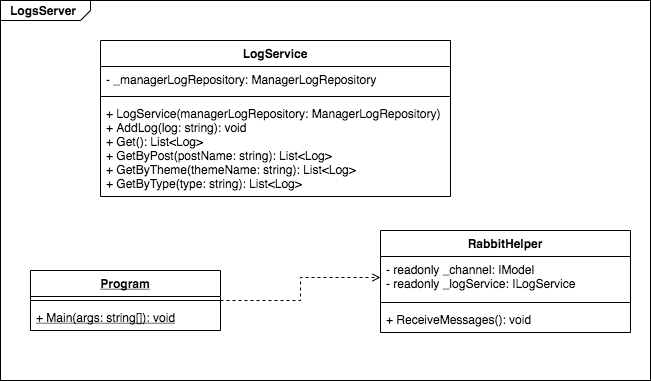

The diagram above was exported from draw.io. Its source (the exported page's mxGraphModel, read from the mxfile embedded in the PNG):
<mxGraphModel dx="1351" dy="660" grid="1" gridSize="10" guides="1" tooltips="1" connect="1" arrows="1" fold="1" page="1" pageScale="1" pageWidth="827" pageHeight="1169" math="0" shadow="0">
  <root>
    <mxCell id="0" />
    <mxCell id="1" parent="0" />
    <mxCell id="T-xwi1U6ii2F1ryWMr7b-18" value="&lt;p style=&quot;margin: 0px ; margin-top: 4px ; margin-left: 10px ; text-align: left&quot;&gt;&lt;b&gt;LogsServer&lt;/b&gt;&lt;/p&gt;" style="html=1;strokeWidth=1;shape=mxgraph.sysml.package;html=1;overflow=fill;whiteSpace=wrap;" vertex="1" parent="1">
      <mxGeometry x="70" y="150" width="650" height="380" as="geometry" />
    </mxCell>
    <mxCell id="T-xwi1U6ii2F1ryWMr7b-1" value="LogService" style="swimlane;fontStyle=1;align=center;verticalAlign=top;childLayout=stackLayout;horizontal=1;startSize=26;horizontalStack=0;resizeParent=1;resizeParentMax=0;resizeLast=0;collapsible=1;marginBottom=0;" vertex="1" parent="1">
      <mxGeometry x="170" y="190" width="350" height="156" as="geometry" />
    </mxCell>
    <mxCell id="T-xwi1U6ii2F1ryWMr7b-2" value="- _managerLogRepository: ManagerLogRepository" style="text;strokeColor=none;fillColor=none;align=left;verticalAlign=top;spacingLeft=4;spacingRight=4;overflow=hidden;rotatable=0;points=[[0,0.5],[1,0.5]];portConstraint=eastwest;" vertex="1" parent="T-xwi1U6ii2F1ryWMr7b-1">
      <mxGeometry y="26" width="350" height="26" as="geometry" />
    </mxCell>
    <mxCell id="T-xwi1U6ii2F1ryWMr7b-3" value="" style="line;strokeWidth=1;fillColor=none;align=left;verticalAlign=middle;spacingTop=-1;spacingLeft=3;spacingRight=3;rotatable=0;labelPosition=right;points=[];portConstraint=eastwest;" vertex="1" parent="T-xwi1U6ii2F1ryWMr7b-1">
      <mxGeometry y="52" width="350" height="8" as="geometry" />
    </mxCell>
    <mxCell id="T-xwi1U6ii2F1ryWMr7b-4" value="+ LogService(managerLogRepository: ManagerLogRepository)&#10;+ AddLog(log: string): void&#10;+ Get(): List&lt;Log&gt;&#10;+ GetByPost(postName: string): List&lt;Log&gt;&#10;+ GetByTheme(themeName: string): List&lt;Log&gt;&#10;+ GetByType(type: string): List&lt;Log&gt;" style="text;strokeColor=none;fillColor=none;align=left;verticalAlign=top;spacingLeft=4;spacingRight=4;overflow=hidden;rotatable=0;points=[[0,0.5],[1,0.5]];portConstraint=eastwest;" vertex="1" parent="T-xwi1U6ii2F1ryWMr7b-1">
      <mxGeometry y="60" width="350" height="96" as="geometry" />
    </mxCell>
    <mxCell id="T-xwi1U6ii2F1ryWMr7b-17" style="edgeStyle=orthogonalEdgeStyle;rounded=0;orthogonalLoop=1;jettySize=auto;html=1;endArrow=open;endFill=0;dashed=1;" edge="1" parent="1" source="T-xwi1U6ii2F1ryWMr7b-5" target="T-xwi1U6ii2F1ryWMr7b-16">
      <mxGeometry relative="1" as="geometry" />
    </mxCell>
    <mxCell id="T-xwi1U6ii2F1ryWMr7b-5" value="Program" style="swimlane;fontStyle=5;align=center;verticalAlign=top;childLayout=stackLayout;horizontal=1;startSize=26;horizontalStack=0;resizeParent=1;resizeParentMax=0;resizeLast=0;collapsible=1;marginBottom=0;" vertex="1" parent="1">
      <mxGeometry x="100" y="420" width="190" height="60" as="geometry" />
    </mxCell>
    <mxCell id="T-xwi1U6ii2F1ryWMr7b-7" value="" style="line;strokeWidth=1;fillColor=none;align=left;verticalAlign=middle;spacingTop=-1;spacingLeft=3;spacingRight=3;rotatable=0;labelPosition=right;points=[];portConstraint=eastwest;" vertex="1" parent="T-xwi1U6ii2F1ryWMr7b-5">
      <mxGeometry y="26" width="190" height="8" as="geometry" />
    </mxCell>
    <mxCell id="T-xwi1U6ii2F1ryWMr7b-8" value="+ Main(args: string[]): void" style="text;strokeColor=none;fillColor=none;align=left;verticalAlign=top;spacingLeft=4;spacingRight=4;overflow=hidden;rotatable=0;points=[[0,0.5],[1,0.5]];portConstraint=eastwest;fontStyle=4" vertex="1" parent="T-xwi1U6ii2F1ryWMr7b-5">
      <mxGeometry y="34" width="190" height="26" as="geometry" />
    </mxCell>
    <mxCell id="T-xwi1U6ii2F1ryWMr7b-13" value="RabbitHelper" style="swimlane;fontStyle=1;align=center;verticalAlign=top;childLayout=stackLayout;horizontal=1;startSize=26;horizontalStack=0;resizeParent=1;resizeParentMax=0;resizeLast=0;collapsible=1;marginBottom=0;" vertex="1" parent="1">
      <mxGeometry x="450" y="380" width="250" height="102" as="geometry" />
    </mxCell>
    <mxCell id="T-xwi1U6ii2F1ryWMr7b-16" value="- readonly _channel: IModel&#10;- readonly _logService: ILogService" style="text;strokeColor=none;fillColor=none;align=left;verticalAlign=top;spacingLeft=4;spacingRight=4;overflow=hidden;rotatable=0;points=[[0,0.5],[1,0.5]];portConstraint=eastwest;" vertex="1" parent="T-xwi1U6ii2F1ryWMr7b-13">
      <mxGeometry y="26" width="250" height="42" as="geometry" />
    </mxCell>
    <mxCell id="T-xwi1U6ii2F1ryWMr7b-14" value="" style="line;strokeWidth=1;fillColor=none;align=left;verticalAlign=middle;spacingTop=-1;spacingLeft=3;spacingRight=3;rotatable=0;labelPosition=right;points=[];portConstraint=eastwest;" vertex="1" parent="T-xwi1U6ii2F1ryWMr7b-13">
      <mxGeometry y="68" width="250" height="8" as="geometry" />
    </mxCell>
    <mxCell id="T-xwi1U6ii2F1ryWMr7b-15" value="+ ReceiveMessages(): void" style="text;strokeColor=none;fillColor=none;align=left;verticalAlign=top;spacingLeft=4;spacingRight=4;overflow=hidden;rotatable=0;points=[[0,0.5],[1,0.5]];portConstraint=eastwest;" vertex="1" parent="T-xwi1U6ii2F1ryWMr7b-13">
      <mxGeometry y="76" width="250" height="26" as="geometry" />
    </mxCell>
  </root>
</mxGraphModel>